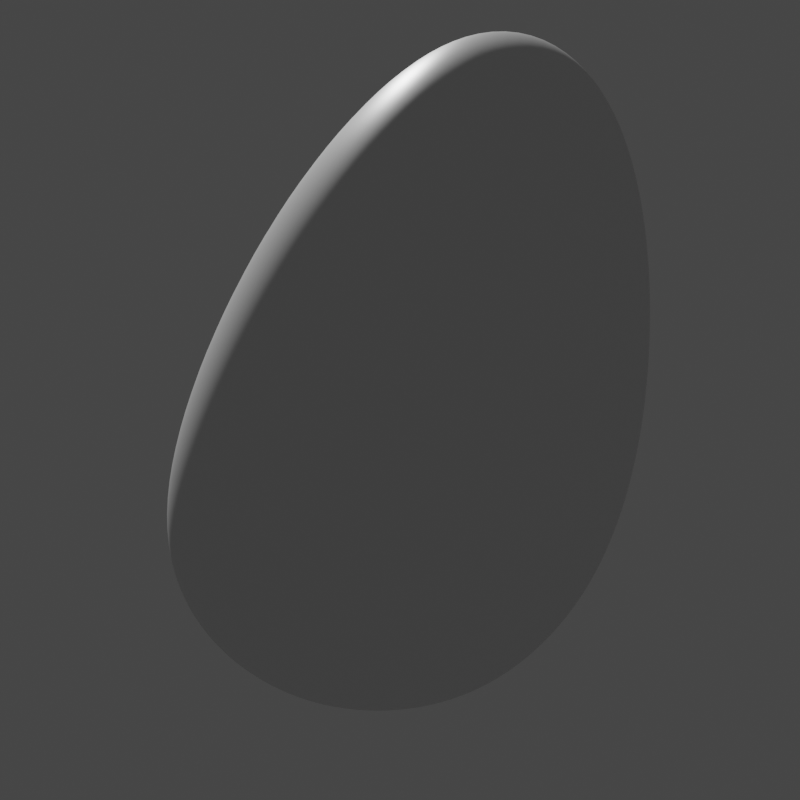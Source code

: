 # Source: 2.blend  (saved by Blender 2.93.21; exported with 4.5.12 LTS)
import bpy
from mathutils import Matrix  # noqa: F401  (used for matrix-valued properties, if any)

bpy.ops.wm.read_factory_settings(use_empty=True)
scene = bpy.context.scene
scene.name = 'Scene'

# ---- collections
col_collection = bpy.data.collections.new('Collection'); scene.collection.children.link(col_collection)

# ---- materials (node trees are filled in below, after node groups)
mat_material = bpy.data.materials.new('Material')
mat_material.alpha_threshold = 0.0
mat_material.use_transparent_shadow = False
mat_material.line_color = (0.0, 0.0, 0.0, 1.0)

# ---- material node trees
mat_material.use_nodes = True; mat_material.node_tree.nodes.clear()
_N = mat_material.node_tree.nodes; _L = mat_material.node_tree.links
n0 = _N.new('ShaderNodeOutputMaterial'); n0.name = 'Material Output'; n0.location = (300, 300)
n1 = _N.new('ShaderNodeBsdfPrincipled'); n1.name = 'Principled BSDF'; n1.location = (10, 300)
n1.distribution = 'GGX'
n1.subsurface_method = 'BURLEY'
n1.inputs[2].default_value = 0.4
n1.inputs[3].default_value = 1.45
n1.inputs[27].default_value = (0.0, 0.0, 0.0, 1.0)
n1.inputs[28].default_value = 1.0
_L.new(n1.outputs[0], n0.inputs[0])
n0.is_active_output = True

# ---- world
world_world = bpy.data.worlds.new('World'); scene.world = world_world
world_world.use_nodes = True; world_world.node_tree.nodes.clear()
_N = world_world.node_tree.nodes; _L = world_world.node_tree.links
n0 = _N.new('ShaderNodeOutputWorld'); n0.name = 'World Output'; n0.location = (300, 300)
n1 = _N.new('ShaderNodeBackground'); n1.name = 'Background'; n1.location = (10, 300)
n1.inputs[0].default_value = (0.05088, 0.05088, 0.05088, 1.0)
_L.new(n1.outputs[0], n0.inputs[0])
n0.is_active_output = True
world_world.color = (0.05088, 0.05088, 0.05088)
world_world.use_sun_shadow = False
world_world.sun_shadow_jitter_overblur = 0.0

# ---- cameras
cam_camera_001 = bpy.data.cameras.new('Camera.001')

# ---- meshes
me_cube = bpy.data.meshes.new('Cube')
me_cube.from_pydata([(1.0, 1.0, 1.0), (-0.1036, 0.3388, -0.6056), (1.0, -1.0, 1.0), (1.0, -1.0, -1.0), (-2.709, 1.041, 2.195), (-2.934, -1.596, -4.36), (-0.3904, -2.113, 2.164), (-0.1677, -1.686, -0.3875)], [], [(0, 4, 6, 2), (3, 2, 6, 7), (7, 6, 4, 5), (5, 1, 3, 7), (1, 0, 2, 3), (5, 4, 0, 1)])
me_cube.polygons.foreach_set('use_smooth', [True] * 6)
_uv = me_cube.uv_layers.new(name='UVMap')
_uv.uv.foreach_set('vector', [0.625, 0.5, 0.875, 0.5, 0.875, 0.75, 0.625, 0.75, 0.375, 0.75, 0.625, 0.75, 0.625, 1.0, 0.375, 1.0, 0.375, 0.0, 0.625, 0.0, 0.625, 0.25, 0.375, 0.25, 0.125, 0.5, 0.375, 0.5, 0.375, 0.75, 0.125, 0.75, 0.375, 0.5, 0.625, 0.5, 0.625, 0.75, 0.375, 0.75, 0.375, 0.25, 0.625, 0.25, 0.625, 0.5, 0.375, 0.5])
me_cube.materials.append(mat_material)
me_cube.use_remesh_preserve_volume = False
me_cube.use_remesh_preserve_attributes = False
me_cube.use_mirror_vertex_groups = False
me_cube.update()

# ---- objects
ob_cube = bpy.data.objects.new('Cube', me_cube)
ob_camera = bpy.data.objects.new('Camera', cam_camera_001)

# ---- transforms, parenting, visibility, modifiers, constraints
ob_cube.location = (-0.9021, 0.4041, 0.433)
ob_cube.rotation_euler = (3.717, 0.5189, 4.171)
ob_cube.lock_rotations_4d = False
ob_cube.empty_display_type = 'ARROWS'
ob_cube.lineart.crease_threshold = 0.0
_m = ob_cube.modifiers.new('Subdivision', 'SUBSURF')
_m.quality = 4
_m.levels = 5
_m.render_levels = 5
_m.show_only_control_edges = False
_m = ob_cube.modifiers.new('Displace', 'DISPLACE')
_m.mid_level = 0.5312
_m.strength = 0.4
ob_camera.location = (-1.585, 5.829, 1.931)
ob_camera.rotation_euler = (1.416, 0.008583, -2.893)

# ---- collection membership
col_collection.objects.link(ob_cube)
col_collection.objects.link(ob_camera)

# ---- scene / render settings (as saved in the file)
scene.camera = ob_camera
scene.frame_start = 1; scene.frame_end = 250; scene.frame_set(1)
scene.render.engine = 'BLENDER_EEVEE_NEXT'
scene.render.resolution_x = 1080
scene.cycles.use_denoising = False
scene.cycles.samples = 128
scene.cycles.sampling_pattern = 'TABULATED_SOBOL'
scene.cycles.use_adaptive_sampling = False
scene.cycles.use_light_tree = False
scene.view_settings.view_transform = 'Filmic'
bpy.context.view_layer.update()

# ---- added for rendering (the .blend has no usable light): sun
light_auto_sun = bpy.data.lights.new('AutoSun', 'SUN')
light_auto_sun.energy = 3.0
light_auto_sun.angle = 0.0523599
ob_auto_sun = bpy.data.objects.new('AutoSun', light_auto_sun)
scene.collection.objects.link(ob_auto_sun)
ob_auto_sun.rotation_euler = (0.872665, 0.174533, 0.523599)
bpy.context.view_layer.update()
